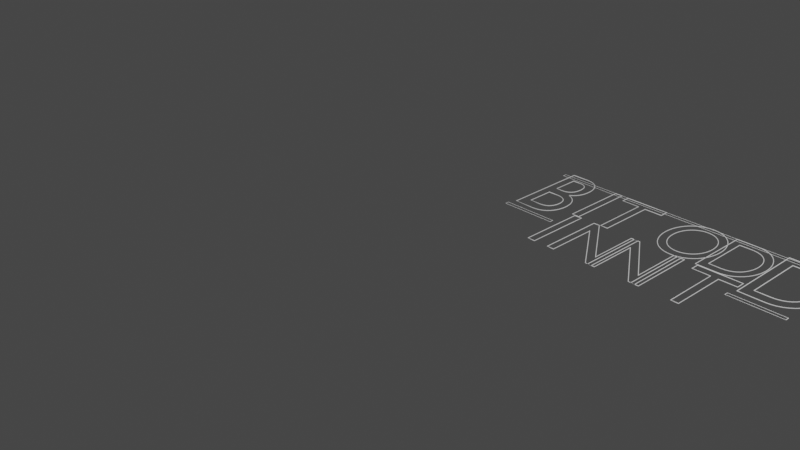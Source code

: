 # Source: project_1.blend  (saved by Blender 2.83.19; exported with 4.5.12 LTS)
import bpy
from mathutils import Matrix  # noqa: F401  (used for matrix-valued properties, if any)

bpy.ops.wm.read_factory_settings(use_empty=True)
scene = bpy.context.scene
scene.name = 'Scene'

# ---- collections
col_collection = bpy.data.collections.new('Collection'); scene.collection.children.link(col_collection)
col_letters = bpy.data.collections.new('Letters'); scene.collection.children.link(col_letters)
col_lines = bpy.data.collections.new('Lines'); scene.collection.children.link(col_lines)

# ---- world
world_world = bpy.data.worlds.new('World'); scene.world = world_world
world_world.use_nodes = True; world_world.node_tree.nodes.clear()
_N = world_world.node_tree.nodes; _L = world_world.node_tree.links
n0 = _N.new('ShaderNodeOutputWorld'); n0.name = 'World Output'; n0.location = (300, 300)
n1 = _N.new('ShaderNodeBackground'); n1.name = 'Background'; n1.location = (10, 300)
n1.inputs[0].default_value = (0.05088, 0.05088, 0.05088, 1.0)
_L.new(n1.outputs[0], n0.inputs[0])
n0.is_active_output = True
world_world.color = (0.05088, 0.05088, 0.05088)
world_world.use_sun_shadow = False
world_world.sun_shadow_jitter_overblur = 0.0

# ---- cameras
cam_camera = bpy.data.cameras.new('Camera')
cam_camera.clip_end = 100.0
cam_camera.ortho_scale = 7.314

# ---- lights
light_light = bpy.data.lights.new('Light', 'POINT')
light_light.transmission_factor = 0.0
light_light.energy = 1000.0
light_light.shadow_soft_size = 0.1
light_light.shadow_maximum_resolution = 0.006
light_light.use_absolute_resolution = True

# ---- meshes
me_plane_004 = bpy.data.meshes.new('Plane.004')
me_plane_004.from_pydata([(-1.014, -1.0, 0.0), (1.0, -1.0, 0.0), (-1.014, 1.0, 0.0), (1.0, 1.0, 0.0), (-0.9911, -0.7598, 0.0), (0.981, -0.7598, 0.0), (-0.9911, 0.7598, 0.0), (0.981, 0.7598, 0.0)], [], [(1, 3, 7, 5), (2, 0, 4, 6), (3, 2, 6, 7), (0, 1, 5, 4)])
_uv = me_plane_004.uv_layers.new(name='UVMap')
_uv.uv.foreach_set('vector', [1.0, 0.0, 1.0, 1.0, 1.0, 1.0, 1.0, 0.0, 0.0, 1.0, 0.0, 0.0, 0.0, 0.0, 0.0, 1.0, 1.0, 1.0, 0.0, 1.0, 0.0, 1.0, 1.0, 1.0, 0.0, 0.0, 1.0, 0.0, 1.0, 0.0, 0.0, 0.0])
me_plane_004.use_remesh_fix_poles = True
me_plane_004.use_remesh_preserve_attributes = False
me_plane_004.use_mirror_vertex_groups = False
me_plane_004.update()
me_plane_003 = bpy.data.meshes.new('Plane.003')
me_plane_003.from_pydata([(-1.014, -1.0, 0.0), (1.0, -1.0, 0.0), (-1.014, 1.0, 0.0), (1.0, 1.0, 0.0), (-0.9911, -0.7598, 0.0), (0.981, -0.7598, 0.0), (-0.9911, 0.7598, 0.0), (0.981, 0.7598, 0.0)], [], [(1, 3, 7, 5), (2, 0, 4, 6), (3, 2, 6, 7), (0, 1, 5, 4)])
_uv = me_plane_003.uv_layers.new(name='UVMap')
_uv.uv.foreach_set('vector', [1.0, 0.0, 1.0, 1.0, 1.0, 1.0, 1.0, 0.0, 0.0, 1.0, 0.0, 0.0, 0.0, 0.0, 0.0, 1.0, 1.0, 1.0, 0.0, 1.0, 0.0, 1.0, 1.0, 1.0, 0.0, 0.0, 1.0, 0.0, 1.0, 0.0, 0.0, 0.0])
me_plane_003.use_remesh_fix_poles = True
me_plane_003.use_remesh_preserve_attributes = False
me_plane_003.use_mirror_vertex_groups = False
me_plane_003.update()
me_plane = bpy.data.meshes.new('Plane')
me_plane.from_pydata([(-1.0, -1.0, 0.0), (1.0, -1.0, 0.0), (-1.0, 1.0, 0.0), (1.0, 1.0, 0.0), (-0.9952, -0.7598, 0.0), (0.9952, -0.7598, 0.0), (-0.9952, 0.7598, 0.0), (0.9952, 0.7598, 0.0)], [], [(1, 3, 7, 5), (2, 0, 4, 6), (3, 2, 6, 7), (0, 1, 5, 4)])
_uv = me_plane.uv_layers.new(name='UVMap')
_uv.uv.foreach_set('vector', [1.0, 0.0, 1.0, 1.0, 1.0, 1.0, 1.0, 0.0, 0.0, 1.0, 0.0, 0.0, 0.0, 0.0, 0.0, 1.0, 1.0, 1.0, 0.0, 1.0, 0.0, 1.0, 1.0, 1.0, 0.0, 0.0, 1.0, 0.0, 1.0, 0.0, 0.0, 0.0])
me_plane.use_remesh_fix_poles = True
me_plane.use_remesh_preserve_attributes = False
me_plane.use_mirror_vertex_groups = False
me_plane.update()

# ---- curves / text
txt_text_019 = bpy.data.curves.new('Text.019', 'FONT')
txt_text_019.dimensions = '2D'
txt_text_019.body = 'B'
txt_text_019.use_path_clamp = True
txt_text_019.bevel_resolution = 0
txt_text_019.bevel_depth = 0.005
txt_text_019.fill_mode = 'NONE'
txt_text_017 = bpy.data.curves.new('Text.017', 'FONT')
txt_text_017.dimensions = '2D'
txt_text_017.body = 'D'
txt_text_017.use_path_clamp = True
txt_text_017.bevel_resolution = 1
txt_text_017.bevel_depth = 0.005
txt_text_017.fill_mode = 'NONE'
txt_text_016 = bpy.data.curves.new('Text.016', 'FONT')
txt_text_016.dimensions = '2D'
txt_text_016.body = 'D'
txt_text_016.use_path_clamp = True
txt_text_016.bevel_resolution = 1
txt_text_016.bevel_depth = 0.005
txt_text_016.fill_mode = 'NONE'
txt_text_015 = bpy.data.curves.new('Text.015', 'FONT')
txt_text_015.dimensions = '2D'
txt_text_015.body = 'I'
txt_text_015.use_path_clamp = True
txt_text_015.bevel_resolution = 1
txt_text_015.bevel_depth = 0.005
txt_text_015.fill_mode = 'NONE'
txt_text_012 = bpy.data.curves.new('Text.012', 'FONT')
txt_text_012.dimensions = '2D'
txt_text_012.body = 'I'
txt_text_012.use_path_clamp = True
txt_text_012.bevel_resolution = 1
txt_text_012.bevel_depth = 0.005
txt_text_012.fill_mode = 'NONE'
txt_text_011 = bpy.data.curves.new('Text.011', 'FONT')
txt_text_011.dimensions = '2D'
txt_text_011.body = 'T'
txt_text_011.use_path_clamp = True
txt_text_011.bevel_resolution = 1
txt_text_011.bevel_depth = 0.005
txt_text_011.fill_mode = 'NONE'
txt_text_020 = bpy.data.curves.new('Text.020', 'FONT')
txt_text_020.dimensions = '2D'
txt_text_020.body = 'IT'
txt_text_020.use_path_clamp = True
txt_text_020.bevel_resolution = 1
txt_text_020.bevel_depth = 0.005
txt_text_020.fill_mode = 'NONE'
txt_text_014 = bpy.data.curves.new('Text.014', 'FONT')
txt_text_014.dimensions = '2D'
txt_text_014.body = 'N'
txt_text_014.use_path_clamp = True
txt_text_014.bevel_resolution = 1
txt_text_014.bevel_depth = 0.005
txt_text_014.fill_mode = 'NONE'
txt_text_013 = bpy.data.curves.new('Text.013', 'FONT')
txt_text_013.dimensions = '2D'
txt_text_013.body = 'N'
txt_text_013.use_path_clamp = True
txt_text_013.bevel_resolution = 1
txt_text_013.bevel_depth = 0.005
txt_text_013.fill_mode = 'NONE'
txt_text_018 = bpy.data.curves.new('Text.018', 'FONT')
txt_text_018.dimensions = '2D'
txt_text_018.body = 'O'
txt_text_018.use_path_clamp = True
txt_text_018.bevel_resolution = 1
txt_text_018.bevel_depth = 0.005
txt_text_018.fill_mode = 'NONE'

# ---- objects
ob_light = bpy.data.objects.new('Light', light_light)
ob_camera = bpy.data.objects.new('Camera', cam_camera)
ob_empty = bpy.data.objects.new('Empty', None)
ob_b_001 = bpy.data.objects.new('_B.001', txt_text_019)
ob_d1_001 = bpy.data.objects.new('_D1.001', txt_text_017)
ob_d2_001 = bpy.data.objects.new('_D2.001', txt_text_016)
ob_i1_001 = bpy.data.objects.new('_I1.001', txt_text_015)
ob_i2_003 = bpy.data.objects.new('_I2.003', txt_text_012)
ob_i2_002 = bpy.data.objects.new('_I2.002', txt_text_011)
ob_it_001 = bpy.data.objects.new('_it.001', txt_text_020)
ob_n1_001 = bpy.data.objects.new('_N1.001', txt_text_014)
ob_n2_001 = bpy.data.objects.new('_N2.001', txt_text_013)
ob_o_001 = bpy.data.objects.new('_O.001', txt_text_018)
ob_bottom_left_line = bpy.data.objects.new('Bottom left line', me_plane_004)
ob_bottom_right_line = bpy.data.objects.new('Bottom right line', me_plane_003)
ob_top_line = bpy.data.objects.new('Top Line', me_plane)

# ---- transforms, parenting, visibility, modifiers, constraints
ob_light.location = (4.076, 1.005, 5.904)
ob_light.rotation_euler = (0.6503, 0.05522, 1.866)
ob_light.lock_rotations_4d = False
ob_light.empty_display_type = 'ARROWS'
ob_light.color = (0.0, 0.0, 0.0, 0.0)
ob_light.lineart.crease_threshold = 0.0
ob_camera.location = (7.359, -6.926, 4.958)
ob_camera.rotation_euler = (1.109, 0.0, 0.8149)
ob_camera.lock_rotations_4d = False
ob_camera.empty_display_type = 'ARROWS'
ob_camera.color = (0.0, 0.0, 0.0, 0.0)
ob_camera.display_type = 'WIRE'
ob_camera.lineart.crease_threshold = 0.0
ob_empty.location = (2.51, 1.382, -6.104e-05)
ob_empty.empty_display_type = 'IMAGE'
ob_empty.empty_display_size = 5.0
ob_empty.lineart.crease_threshold = 0.0
ob_b_001.location = (0.4631, 1.178, -6.104e-05)
ob_b_001.scale = (0.9557, 1.41, 1.321)
ob_b_001.lineart.crease_threshold = 0.0
ob_d1_001.location = (3.064, 1.19, -6.104e-05)
ob_d1_001.scale = (1.036, 1.343, 1.0)
ob_d1_001.lineart.crease_threshold = 0.0
ob_d2_001.location = (2.535, 1.357, -6.104e-05)
ob_d2_001.scale = (0.8443, 1.068, 1.0)
ob_d2_001.lineart.crease_threshold = 0.0
ob_i1_001.location = (1.113, 0.6215, -6.104e-05)
ob_i1_001.scale = (0.8443, 1.068, 1.0)
ob_i1_001.lineart.crease_threshold = 0.0
ob_i2_003.location = (2.338, 0.6215, -6.104e-05)
ob_i2_003.scale = (0.8443, 1.068, 1.0)
ob_i2_003.lineart.crease_threshold = 0.0
ob_i2_002.location = (2.615, 0.6215, -6.104e-05)
ob_i2_002.scale = (0.8443, 1.068, 1.0)
ob_i2_002.lineart.crease_threshold = 0.0
ob_it_001.location = (1.073, 1.357, -6.104e-05)
ob_it_001.scale = (0.8443, 1.068, 1.0)
ob_it_001.lineart.crease_threshold = 0.0
ob_n1_001.location = (1.358, 0.6215, -6.104e-05)
ob_n1_001.scale = (0.8443, 1.068, 1.0)
ob_n1_001.lineart.crease_threshold = 0.0
ob_n2_001.location = (1.848, 0.6215, -6.104e-05)
ob_n2_001.scale = (0.8443, 1.068, 1.0)
ob_n2_001.lineart.crease_threshold = 0.0
ob_o_001.location = (1.982, 1.357, -6.104e-05)
ob_o_001.scale = (0.8443, 1.068, 1.0)
ob_o_001.lineart.crease_threshold = 0.0
ob_bottom_left_line.location = (0.792, 1.081, -6.104e-05)
ob_bottom_left_line.scale = (-0.2994, -0.02375, 0.8948)
ob_bottom_left_line.lineart.crease_threshold = 0.0
ob_bottom_right_line.location = (3.398, 1.081, -6.104e-05)
ob_bottom_right_line.scale = (-0.2994, -0.02375, 0.8948)
ob_bottom_right_line.lineart.crease_threshold = 0.0
ob_top_line.location = (2.099, 2.07, -6.104e-05)
ob_top_line.scale = (1.644, -0.02375, 0.8948)
ob_top_line.lineart.crease_threshold = 0.0

# ---- collection membership
col_collection.objects.link(ob_light)
col_collection.objects.link(ob_camera)
col_collection.objects.link(ob_empty)
col_letters.objects.link(ob_b_001)
col_letters.objects.link(ob_d1_001)
col_letters.objects.link(ob_d2_001)
col_letters.objects.link(ob_i1_001)
col_letters.objects.link(ob_i2_003)
col_letters.objects.link(ob_i2_002)
col_letters.objects.link(ob_it_001)
col_letters.objects.link(ob_n1_001)
col_letters.objects.link(ob_n2_001)
col_letters.objects.link(ob_o_001)
col_lines.objects.link(ob_bottom_left_line)
col_lines.objects.link(ob_bottom_right_line)
col_lines.objects.link(ob_top_line)

# ---- scene / render settings (as saved in the file)
scene.camera = ob_camera
scene.frame_start = 1; scene.frame_end = 250; scene.frame_set(1)
scene.render.engine = 'CYCLES'
scene.cycles.use_denoising = False
scene.cycles.samples = 128
scene.cycles.sampling_pattern = 'TABULATED_SOBOL'
scene.cycles.use_adaptive_sampling = False
scene.cycles.use_light_tree = False
scene.view_settings.view_transform = 'Filmic'
bpy.context.view_layer.update()

